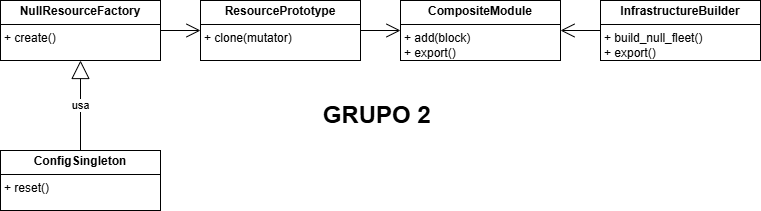

The diagram above was exported from draw.io. Its source (the exported page's mxGraphModel, read from the mxfile embedded in the PNG):
<mxGraphModel dx="793" dy="454" grid="1" gridSize="10" guides="1" tooltips="1" connect="1" arrows="1" fold="1" page="1" pageScale="1" pageWidth="827" pageHeight="1169" math="0" shadow="0">
  <root>
    <mxCell id="0" />
    <mxCell id="1" parent="0" />
    <mxCell id="U4GMhppmR8KZiNGddayD-16" value="&lt;h1&gt;GRUPO 2&amp;nbsp;&lt;/h1&gt;" style="text;html=1;align=center;verticalAlign=middle;whiteSpace=wrap;rounded=0;rotation=0;shadow=0;labelBackgroundColor=light-dark(#FFFFFF,#000000);glass=0;" vertex="1" parent="1">
      <mxGeometry x="320" y="180" width="120" height="30" as="geometry" />
    </mxCell>
    <mxCell id="U4GMhppmR8KZiNGddayD-1" value="&lt;p style=&quot;margin:0px;margin-top:4px;text-align:center;&quot;&gt;&lt;b&gt;NullResourceFactory&lt;/b&gt;&lt;/p&gt;&lt;hr size=&quot;1&quot; style=&quot;border-style:solid;&quot;&gt;&lt;p style=&quot;margin:0px;margin-left:4px;&quot;&gt;+ create()&lt;/p&gt;" style="verticalAlign=top;align=left;overflow=fill;html=1;whiteSpace=wrap;" vertex="1" parent="1">
      <mxGeometry y="80" width="160" height="60" as="geometry" />
    </mxCell>
    <mxCell id="U4GMhppmR8KZiNGddayD-6" style="edgeStyle=orthogonalEdgeStyle;rounded=0;orthogonalLoop=1;jettySize=auto;html=1;exitX=0.5;exitY=1;exitDx=0;exitDy=0;" edge="1" parent="1">
      <mxGeometry relative="1" as="geometry">
        <mxPoint x="280" y="169.9999999999999" as="sourcePoint" />
        <mxPoint x="280" y="169.9999999999999" as="targetPoint" />
      </mxGeometry>
    </mxCell>
    <mxCell id="U4GMhppmR8KZiNGddayD-7" value="&lt;p style=&quot;margin:0px;margin-top:4px;text-align:center;&quot;&gt;&lt;b&gt;ResourcePrototype&lt;/b&gt;&lt;/p&gt;&lt;hr size=&quot;1&quot; style=&quot;border-style:solid;&quot;&gt;&lt;p style=&quot;margin:0px;margin-left:4px;&quot;&gt;+ clone(mutator)&lt;/p&gt;" style="verticalAlign=top;align=left;overflow=fill;html=1;whiteSpace=wrap;" vertex="1" parent="1">
      <mxGeometry x="200" y="80" width="160" height="60" as="geometry" />
    </mxCell>
    <mxCell id="U4GMhppmR8KZiNGddayD-8" value="&lt;p style=&quot;margin:0px;margin-top:4px;text-align:center;&quot;&gt;&lt;b&gt;CompositeModule&lt;/b&gt;&lt;/p&gt;&lt;hr size=&quot;1&quot; style=&quot;border-style:solid;&quot;&gt;&lt;p style=&quot;margin:0px;margin-left:4px;&quot;&gt;+&amp;nbsp;add(block)&lt;/p&gt;&lt;p style=&quot;margin:0px;margin-left:4px;&quot;&gt;+&amp;nbsp;export()&lt;/p&gt;" style="verticalAlign=top;align=left;overflow=fill;html=1;whiteSpace=wrap;" vertex="1" parent="1">
      <mxGeometry x="400" y="80" width="160" height="60" as="geometry" />
    </mxCell>
    <mxCell id="U4GMhppmR8KZiNGddayD-9" value="&lt;p style=&quot;margin:0px;margin-top:4px;text-align:center;&quot;&gt;&lt;b&gt;InfrastructureBuilder&lt;/b&gt;&lt;/p&gt;&lt;hr size=&quot;1&quot; style=&quot;border-style:solid;&quot;&gt;&lt;p style=&quot;margin:0px;margin-left:4px;&quot;&gt;+ build_null_fleet()&lt;/p&gt;&lt;p style=&quot;margin:0px;margin-left:4px;&quot;&gt;+&amp;nbsp;export()&lt;/p&gt;" style="verticalAlign=top;align=left;overflow=fill;html=1;whiteSpace=wrap;" vertex="1" parent="1">
      <mxGeometry x="600" y="80" width="160" height="60" as="geometry" />
    </mxCell>
    <mxCell id="U4GMhppmR8KZiNGddayD-10" value="&lt;p style=&quot;margin:0px;margin-top:4px;text-align:center;&quot;&gt;&lt;b&gt;ConfigSingleton&lt;/b&gt;&lt;/p&gt;&lt;hr size=&quot;1&quot; style=&quot;border-style:solid;&quot;&gt;&lt;p style=&quot;margin:0px;margin-left:4px;&quot;&gt;+ reset()&lt;/p&gt;" style="verticalAlign=top;align=left;overflow=fill;html=1;whiteSpace=wrap;" vertex="1" parent="1">
      <mxGeometry y="230" width="160" height="60" as="geometry" />
    </mxCell>
    <mxCell id="U4GMhppmR8KZiNGddayD-11" value="usa" style="endArrow=block;endSize=16;endFill=0;html=1;rounded=0;entryX=0.5;entryY=1;entryDx=0;entryDy=0;exitX=0.5;exitY=0;exitDx=0;exitDy=0;" edge="1" parent="1" source="U4GMhppmR8KZiNGddayD-10" target="U4GMhppmR8KZiNGddayD-1">
      <mxGeometry width="160" relative="1" as="geometry">
        <mxPoint x="80" y="200" as="sourcePoint" />
        <mxPoint x="240" y="200" as="targetPoint" />
      </mxGeometry>
    </mxCell>
    <mxCell id="U4GMhppmR8KZiNGddayD-12" value="" style="endArrow=open;endFill=1;endSize=12;html=1;rounded=0;exitX=1;exitY=0.5;exitDx=0;exitDy=0;" edge="1" parent="1" source="U4GMhppmR8KZiNGddayD-1">
      <mxGeometry width="160" relative="1" as="geometry">
        <mxPoint x="170" y="160" as="sourcePoint" />
        <mxPoint x="200" y="110" as="targetPoint" />
      </mxGeometry>
    </mxCell>
    <mxCell id="U4GMhppmR8KZiNGddayD-13" value="" style="endArrow=open;endFill=1;endSize=12;html=1;rounded=0;exitX=1;exitY=0.5;exitDx=0;exitDy=0;entryX=0;entryY=0.5;entryDx=0;entryDy=0;" edge="1" parent="1" source="U4GMhppmR8KZiNGddayD-7" target="U4GMhppmR8KZiNGddayD-8">
      <mxGeometry width="160" relative="1" as="geometry">
        <mxPoint x="360" y="250" as="sourcePoint" />
        <mxPoint x="520" y="250" as="targetPoint" />
      </mxGeometry>
    </mxCell>
    <mxCell id="U4GMhppmR8KZiNGddayD-14" value="" style="endArrow=open;endFill=1;endSize=12;html=1;rounded=0;exitX=0;exitY=0.5;exitDx=0;exitDy=0;entryX=1;entryY=0.5;entryDx=0;entryDy=0;" edge="1" parent="1" source="U4GMhppmR8KZiNGddayD-9" target="U4GMhppmR8KZiNGddayD-8">
      <mxGeometry width="160" relative="1" as="geometry">
        <mxPoint x="400" y="290" as="sourcePoint" />
        <mxPoint x="560" y="290" as="targetPoint" />
      </mxGeometry>
    </mxCell>
  </root>
</mxGraphModel>